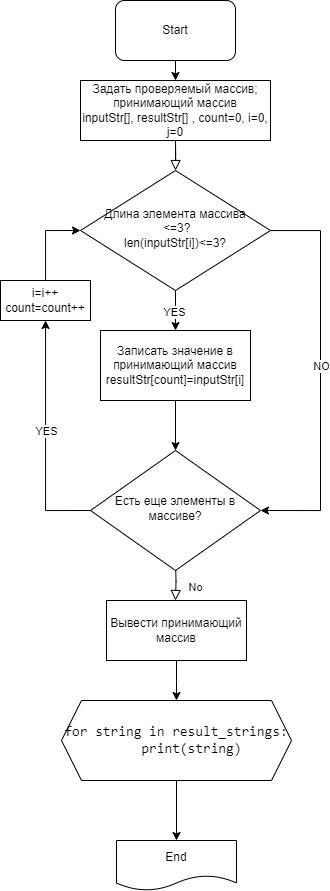

The diagram above was exported from draw.io. Its source (the exported page's mxGraphModel, read from the mxfile embedded in the PNG):
<mxGraphModel dx="1614" dy="925" grid="1" gridSize="10" guides="1" tooltips="1" connect="1" arrows="1" fold="1" page="1" pageScale="1" pageWidth="827" pageHeight="1169" math="0" shadow="0">
  <root>
    <mxCell id="WIyWlLk6GJQsqaUBKTNV-0" />
    <mxCell id="WIyWlLk6GJQsqaUBKTNV-1" parent="WIyWlLk6GJQsqaUBKTNV-0" />
    <mxCell id="WIyWlLk6GJQsqaUBKTNV-2" value="" style="rounded=0;html=1;jettySize=auto;orthogonalLoop=1;fontSize=11;endArrow=block;endFill=0;endSize=8;strokeWidth=1;shadow=0;labelBackgroundColor=none;edgeStyle=orthogonalEdgeStyle;" parent="WIyWlLk6GJQsqaUBKTNV-1" source="WIyWlLk6GJQsqaUBKTNV-3" target="WIyWlLk6GJQsqaUBKTNV-6" edge="1">
      <mxGeometry relative="1" as="geometry" />
    </mxCell>
    <mxCell id="WIyWlLk6GJQsqaUBKTNV-3" value="Задать проверяемый массив; принимающий массив&lt;div&gt;inputStr[], resultStr[] , count=0, i=0, j=0&lt;/div&gt;" style="rounded=0;whiteSpace=wrap;html=1;fontSize=12;glass=0;strokeWidth=1;shadow=0;" parent="WIyWlLk6GJQsqaUBKTNV-1" vertex="1">
      <mxGeometry x="334" y="90" width="190" height="60" as="geometry" />
    </mxCell>
    <mxCell id="hfPkrFuqF9ssFnacuuBj-1" style="edgeStyle=orthogonalEdgeStyle;rounded=0;orthogonalLoop=1;jettySize=auto;html=1;exitX=0.5;exitY=1;exitDx=0;exitDy=0;entryX=0.5;entryY=0;entryDx=0;entryDy=0;" edge="1" parent="WIyWlLk6GJQsqaUBKTNV-1" source="WIyWlLk6GJQsqaUBKTNV-6" target="WIyWlLk6GJQsqaUBKTNV-12">
      <mxGeometry relative="1" as="geometry" />
    </mxCell>
    <mxCell id="hfPkrFuqF9ssFnacuuBj-5" value="YES" style="edgeLabel;html=1;align=center;verticalAlign=middle;resizable=0;points=[];" vertex="1" connectable="0" parent="hfPkrFuqF9ssFnacuuBj-1">
      <mxGeometry x="0.05" y="-2" relative="1" as="geometry">
        <mxPoint as="offset" />
      </mxGeometry>
    </mxCell>
    <mxCell id="hfPkrFuqF9ssFnacuuBj-3" style="edgeStyle=orthogonalEdgeStyle;rounded=0;orthogonalLoop=1;jettySize=auto;html=1;entryX=1;entryY=0.5;entryDx=0;entryDy=0;" edge="1" parent="WIyWlLk6GJQsqaUBKTNV-1" source="WIyWlLk6GJQsqaUBKTNV-6" target="hfPkrFuqF9ssFnacuuBj-2">
      <mxGeometry relative="1" as="geometry">
        <Array as="points">
          <mxPoint x="574" y="240" />
          <mxPoint x="574" y="520" />
        </Array>
      </mxGeometry>
    </mxCell>
    <mxCell id="hfPkrFuqF9ssFnacuuBj-4" value="NO" style="edgeLabel;html=1;align=center;verticalAlign=middle;resizable=0;points=[];" vertex="1" connectable="0" parent="hfPkrFuqF9ssFnacuuBj-3">
      <mxGeometry x="-0.0343" y="-3" relative="1" as="geometry">
        <mxPoint x="3" y="-3" as="offset" />
      </mxGeometry>
    </mxCell>
    <mxCell id="WIyWlLk6GJQsqaUBKTNV-6" value="Длина элемента массива&lt;div&gt;&amp;nbsp;&amp;lt;=3?&lt;/div&gt;&lt;div&gt;len(inputStr[i])&amp;lt;=3?&lt;/div&gt;" style="rhombus;whiteSpace=wrap;html=1;shadow=0;fontFamily=Helvetica;fontSize=12;align=center;strokeWidth=1;spacing=6;spacingTop=-4;" parent="WIyWlLk6GJQsqaUBKTNV-1" vertex="1">
      <mxGeometry x="334" y="180" width="190" height="120" as="geometry" />
    </mxCell>
    <mxCell id="WIyWlLk6GJQsqaUBKTNV-8" value="No" style="rounded=0;html=1;jettySize=auto;orthogonalLoop=1;fontSize=11;endArrow=block;endFill=0;endSize=8;strokeWidth=1;shadow=0;labelBackgroundColor=none;edgeStyle=orthogonalEdgeStyle;" parent="WIyWlLk6GJQsqaUBKTNV-1" edge="1">
      <mxGeometry x="0.3333" y="20" relative="1" as="geometry">
        <mxPoint as="offset" />
        <mxPoint x="429" y="570" as="sourcePoint" />
        <mxPoint x="429" y="610" as="targetPoint" />
      </mxGeometry>
    </mxCell>
    <mxCell id="hfPkrFuqF9ssFnacuuBj-18" style="edgeStyle=orthogonalEdgeStyle;rounded=0;orthogonalLoop=1;jettySize=auto;html=1;exitX=0.5;exitY=1;exitDx=0;exitDy=0;entryX=0.5;entryY=0;entryDx=0;entryDy=0;" edge="1" parent="WIyWlLk6GJQsqaUBKTNV-1" source="hfPkrFuqF9ssFnacuuBj-19" target="hfPkrFuqF9ssFnacuuBj-17">
      <mxGeometry relative="1" as="geometry">
        <mxPoint x="429" y="830" as="sourcePoint" />
      </mxGeometry>
    </mxCell>
    <mxCell id="WIyWlLk6GJQsqaUBKTNV-12" value="Записать значение в принимающий массив&lt;div&gt;resultStr[count]=inputStr[i]&lt;/div&gt;" style="rounded=0;whiteSpace=wrap;html=1;fontSize=12;glass=0;strokeWidth=1;shadow=0;" parent="WIyWlLk6GJQsqaUBKTNV-1" vertex="1">
      <mxGeometry x="354" y="340" width="150" height="70" as="geometry" />
    </mxCell>
    <mxCell id="hfPkrFuqF9ssFnacuuBj-10" style="edgeStyle=orthogonalEdgeStyle;rounded=0;orthogonalLoop=1;jettySize=auto;html=1;exitX=1;exitY=0.5;exitDx=0;exitDy=0;" edge="1" parent="WIyWlLk6GJQsqaUBKTNV-1" source="hfPkrFuqF9ssFnacuuBj-12">
      <mxGeometry relative="1" as="geometry">
        <mxPoint x="559" y="520" as="sourcePoint" />
        <mxPoint x="334" y="240" as="targetPoint" />
        <Array as="points">
          <mxPoint x="299" y="240" />
        </Array>
      </mxGeometry>
    </mxCell>
    <mxCell id="hfPkrFuqF9ssFnacuuBj-2" value="Есть еще элементы в массиве?" style="rhombus;whiteSpace=wrap;html=1;shadow=0;fontFamily=Helvetica;fontSize=12;align=center;strokeWidth=1;spacing=6;spacingTop=-4;" vertex="1" parent="WIyWlLk6GJQsqaUBKTNV-1">
      <mxGeometry x="344" y="460" width="170" height="120" as="geometry" />
    </mxCell>
    <mxCell id="hfPkrFuqF9ssFnacuuBj-6" style="edgeStyle=orthogonalEdgeStyle;rounded=0;orthogonalLoop=1;jettySize=auto;html=1;exitX=0.5;exitY=1;exitDx=0;exitDy=0;entryX=0.5;entryY=0;entryDx=0;entryDy=0;" edge="1" parent="WIyWlLk6GJQsqaUBKTNV-1" source="WIyWlLk6GJQsqaUBKTNV-12" target="hfPkrFuqF9ssFnacuuBj-2">
      <mxGeometry relative="1" as="geometry" />
    </mxCell>
    <mxCell id="hfPkrFuqF9ssFnacuuBj-13" value="" style="edgeStyle=orthogonalEdgeStyle;rounded=0;orthogonalLoop=1;jettySize=auto;html=1;" edge="1" parent="WIyWlLk6GJQsqaUBKTNV-1" target="hfPkrFuqF9ssFnacuuBj-12">
      <mxGeometry relative="1" as="geometry">
        <mxPoint x="344" y="520" as="sourcePoint" />
        <mxPoint x="334" y="240" as="targetPoint" />
        <Array as="points">
          <mxPoint x="299" y="520" />
        </Array>
      </mxGeometry>
    </mxCell>
    <mxCell id="hfPkrFuqF9ssFnacuuBj-14" value="YES" style="edgeLabel;html=1;align=center;verticalAlign=middle;resizable=0;points=[];" vertex="1" connectable="0" parent="hfPkrFuqF9ssFnacuuBj-13">
      <mxGeometry y="-1" relative="1" as="geometry">
        <mxPoint x="-1" y="-7" as="offset" />
      </mxGeometry>
    </mxCell>
    <mxCell id="hfPkrFuqF9ssFnacuuBj-12" value="&lt;div&gt;i=i++&lt;/div&gt;&lt;div&gt;count=count++&lt;/div&gt;" style="rounded=0;whiteSpace=wrap;html=1;" vertex="1" parent="WIyWlLk6GJQsqaUBKTNV-1">
      <mxGeometry x="254" y="290" width="90" height="40" as="geometry" />
    </mxCell>
    <mxCell id="hfPkrFuqF9ssFnacuuBj-16" style="edgeStyle=orthogonalEdgeStyle;rounded=0;orthogonalLoop=1;jettySize=auto;html=1;exitX=0.5;exitY=1;exitDx=0;exitDy=0;entryX=0.5;entryY=0;entryDx=0;entryDy=0;" edge="1" parent="WIyWlLk6GJQsqaUBKTNV-1" source="hfPkrFuqF9ssFnacuuBj-15" target="WIyWlLk6GJQsqaUBKTNV-3">
      <mxGeometry relative="1" as="geometry" />
    </mxCell>
    <mxCell id="hfPkrFuqF9ssFnacuuBj-15" value="Start" style="rounded=1;whiteSpace=wrap;html=1;" vertex="1" parent="WIyWlLk6GJQsqaUBKTNV-1">
      <mxGeometry x="369" y="10" width="120" height="60" as="geometry" />
    </mxCell>
    <mxCell id="hfPkrFuqF9ssFnacuuBj-17" value="End" style="shape=document;whiteSpace=wrap;html=1;boundedLbl=1;" vertex="1" parent="WIyWlLk6GJQsqaUBKTNV-1">
      <mxGeometry x="370" y="850" width="120" height="50" as="geometry" />
    </mxCell>
    <mxCell id="hfPkrFuqF9ssFnacuuBj-19" value="&lt;div&gt;&lt;span style=&quot;box-sizing: border-box; border: 0px solid rgb(229, 231, 235); scrollbar-color: auto; scrollbar-width: auto; --tw-border-spacing-x: 0; --tw-border-spacing-y: 0; --tw-translate-x: 0; --tw-translate-y: 0; --tw-rotate: 0; --tw-skew-x: 0; --tw-skew-y: 0; --tw-scale-x: 1; --tw-scale-y: 1; --tw-pan-x: ; --tw-pan-y: ; --tw-pinch-zoom: ; --tw-scroll-snap-strictness: proximity; --tw-ordinal: ; --tw-slashed-zero: ; --tw-numeric-figure: ; --tw-numeric-spacing: ; --tw-numeric-fraction: ; --tw-ring-inset: ; --tw-ring-offset-width: 0px; --tw-ring-offset-color: #fff; --tw-ring-color: rgba(59,130,246,.5); --tw-ring-offset-shadow: 0 0 #0000; --tw-ring-shadow: 0 0 #0000; --tw-shadow: 0 0 #0000; --tw-shadow-colored: 0 0 #0000; --tw-blur: ; --tw-brightness: ; --tw-contrast: ; --tw-grayscale: ; --tw-hue-rotate: ; --tw-invert: ; --tw-saturate: ; --tw-sepia: ; --tw-drop-shadow: ; --tw-backdrop-blur: ; --tw-backdrop-brightness: ; --tw-backdrop-contrast: ; --tw-backdrop-grayscale: ; --tw-backdrop-hue-rotate: ; --tw-backdrop-invert: ; --tw-backdrop-opacity: ; --tw-backdrop-saturate: ; --tw-backdrop-sepia: ; font-family: __berkeleyMono_b44320, __berkeleyMono_Fallback_b44320, ui-monospace, SFMono-Regular, monospace; font-size: 14px; font-variant-ligatures: none; text-align: start; white-space: pre;&quot; class=&quot;token&quot;&gt;for&lt;/span&gt;&lt;span style=&quot;font-family: __berkeleyMono_b44320, __berkeleyMono_Fallback_b44320, ui-monospace, SFMono-Regular, monospace; font-size: 14px; font-variant-ligatures: none; text-align: start; white-space: pre;&quot;&gt; string &lt;/span&gt;&lt;span style=&quot;box-sizing: border-box; border: 0px solid rgb(229, 231, 235); scrollbar-color: auto; scrollbar-width: auto; --tw-border-spacing-x: 0; --tw-border-spacing-y: 0; --tw-translate-x: 0; --tw-translate-y: 0; --tw-rotate: 0; --tw-skew-x: 0; --tw-skew-y: 0; --tw-scale-x: 1; --tw-scale-y: 1; --tw-pan-x: ; --tw-pan-y: ; --tw-pinch-zoom: ; --tw-scroll-snap-strictness: proximity; --tw-ordinal: ; --tw-slashed-zero: ; --tw-numeric-figure: ; --tw-numeric-spacing: ; --tw-numeric-fraction: ; --tw-ring-inset: ; --tw-ring-offset-width: 0px; --tw-ring-offset-color: #fff; --tw-ring-color: rgba(59,130,246,.5); --tw-ring-offset-shadow: 0 0 #0000; --tw-ring-shadow: 0 0 #0000; --tw-shadow: 0 0 #0000; --tw-shadow-colored: 0 0 #0000; --tw-blur: ; --tw-brightness: ; --tw-contrast: ; --tw-grayscale: ; --tw-hue-rotate: ; --tw-invert: ; --tw-saturate: ; --tw-sepia: ; --tw-drop-shadow: ; --tw-backdrop-blur: ; --tw-backdrop-brightness: ; --tw-backdrop-contrast: ; --tw-backdrop-grayscale: ; --tw-backdrop-hue-rotate: ; --tw-backdrop-invert: ; --tw-backdrop-opacity: ; --tw-backdrop-saturate: ; --tw-backdrop-sepia: ; font-family: __berkeleyMono_b44320, __berkeleyMono_Fallback_b44320, ui-monospace, SFMono-Regular, monospace; font-size: 14px; font-variant-ligatures: none; text-align: start; white-space: pre;&quot; class=&quot;token&quot;&gt;in&lt;/span&gt;&lt;span style=&quot;font-family: __berkeleyMono_b44320, __berkeleyMono_Fallback_b44320, ui-monospace, SFMono-Regular, monospace; font-size: 14px; font-variant-ligatures: none; text-align: start; white-space: pre;&quot;&gt; result_strings&lt;/span&gt;&lt;span style=&quot;box-sizing: border-box; border: 0px solid rgb(229, 231, 235); scrollbar-color: auto; scrollbar-width: auto; --tw-border-spacing-x: 0; --tw-border-spacing-y: 0; --tw-translate-x: 0; --tw-translate-y: 0; --tw-rotate: 0; --tw-skew-x: 0; --tw-skew-y: 0; --tw-scale-x: 1; --tw-scale-y: 1; --tw-pan-x: ; --tw-pan-y: ; --tw-pinch-zoom: ; --tw-scroll-snap-strictness: proximity; --tw-ordinal: ; --tw-slashed-zero: ; --tw-numeric-figure: ; --tw-numeric-spacing: ; --tw-numeric-fraction: ; --tw-ring-inset: ; --tw-ring-offset-width: 0px; --tw-ring-offset-color: #fff; --tw-ring-color: rgba(59,130,246,.5); --tw-ring-offset-shadow: 0 0 #0000; --tw-ring-shadow: 0 0 #0000; --tw-shadow: 0 0 #0000; --tw-shadow-colored: 0 0 #0000; --tw-blur: ; --tw-brightness: ; --tw-contrast: ; --tw-grayscale: ; --tw-hue-rotate: ; --tw-invert: ; --tw-saturate: ; --tw-sepia: ; --tw-drop-shadow: ; --tw-backdrop-blur: ; --tw-backdrop-brightness: ; --tw-backdrop-contrast: ; --tw-backdrop-grayscale: ; --tw-backdrop-hue-rotate: ; --tw-backdrop-invert: ; --tw-backdrop-opacity: ; --tw-backdrop-saturate: ; --tw-backdrop-sepia: ; font-family: __berkeleyMono_b44320, __berkeleyMono_Fallback_b44320, ui-monospace, SFMono-Regular, monospace; font-size: 14px; font-variant-ligatures: none; text-align: start; white-space: pre;&quot; class=&quot;token punctuation&quot;&gt;:&lt;/span&gt;&lt;span style=&quot;font-family: __berkeleyMono_b44320, __berkeleyMono_Fallback_b44320, ui-monospace, SFMono-Regular, monospace; font-size: 14px; font-variant-ligatures: none; text-align: start; white-space: pre;&quot;&gt;&lt;br&gt;    &lt;/span&gt;&lt;span style=&quot;box-sizing: border-box; border: 0px solid rgb(229, 231, 235); scrollbar-color: auto; scrollbar-width: auto; --tw-border-spacing-x: 0; --tw-border-spacing-y: 0; --tw-translate-x: 0; --tw-translate-y: 0; --tw-rotate: 0; --tw-skew-x: 0; --tw-skew-y: 0; --tw-scale-x: 1; --tw-scale-y: 1; --tw-pan-x: ; --tw-pan-y: ; --tw-pinch-zoom: ; --tw-scroll-snap-strictness: proximity; --tw-ordinal: ; --tw-slashed-zero: ; --tw-numeric-figure: ; --tw-numeric-spacing: ; --tw-numeric-fraction: ; --tw-ring-inset: ; --tw-ring-offset-width: 0px; --tw-ring-offset-color: #fff; --tw-ring-color: rgba(59,130,246,.5); --tw-ring-offset-shadow: 0 0 #0000; --tw-ring-shadow: 0 0 #0000; --tw-shadow: 0 0 #0000; --tw-shadow-colored: 0 0 #0000; --tw-blur: ; --tw-brightness: ; --tw-contrast: ; --tw-grayscale: ; --tw-hue-rotate: ; --tw-invert: ; --tw-saturate: ; --tw-sepia: ; --tw-drop-shadow: ; --tw-backdrop-blur: ; --tw-backdrop-brightness: ; --tw-backdrop-contrast: ; --tw-backdrop-grayscale: ; --tw-backdrop-hue-rotate: ; --tw-backdrop-invert: ; --tw-backdrop-opacity: ; --tw-backdrop-saturate: ; --tw-backdrop-sepia: ; font-family: __berkeleyMono_b44320, __berkeleyMono_Fallback_b44320, ui-monospace, SFMono-Regular, monospace; font-size: 14px; font-variant-ligatures: none; text-align: start; white-space: pre;&quot; class=&quot;token&quot;&gt;print&lt;/span&gt;&lt;span style=&quot;box-sizing: border-box; border: 0px solid rgb(229, 231, 235); scrollbar-color: auto; scrollbar-width: auto; --tw-border-spacing-x: 0; --tw-border-spacing-y: 0; --tw-translate-x: 0; --tw-translate-y: 0; --tw-rotate: 0; --tw-skew-x: 0; --tw-skew-y: 0; --tw-scale-x: 1; --tw-scale-y: 1; --tw-pan-x: ; --tw-pan-y: ; --tw-pinch-zoom: ; --tw-scroll-snap-strictness: proximity; --tw-ordinal: ; --tw-slashed-zero: ; --tw-numeric-figure: ; --tw-numeric-spacing: ; --tw-numeric-fraction: ; --tw-ring-inset: ; --tw-ring-offset-width: 0px; --tw-ring-offset-color: #fff; --tw-ring-color: rgba(59,130,246,.5); --tw-ring-offset-shadow: 0 0 #0000; --tw-ring-shadow: 0 0 #0000; --tw-shadow: 0 0 #0000; --tw-shadow-colored: 0 0 #0000; --tw-blur: ; --tw-brightness: ; --tw-contrast: ; --tw-grayscale: ; --tw-hue-rotate: ; --tw-invert: ; --tw-saturate: ; --tw-sepia: ; --tw-drop-shadow: ; --tw-backdrop-blur: ; --tw-backdrop-brightness: ; --tw-backdrop-contrast: ; --tw-backdrop-grayscale: ; --tw-backdrop-hue-rotate: ; --tw-backdrop-invert: ; --tw-backdrop-opacity: ; --tw-backdrop-saturate: ; --tw-backdrop-sepia: ; font-family: __berkeleyMono_b44320, __berkeleyMono_Fallback_b44320, ui-monospace, SFMono-Regular, monospace; font-size: 14px; font-variant-ligatures: none; text-align: start; white-space: pre;&quot; class=&quot;token punctuation&quot;&gt;(&lt;/span&gt;&lt;span style=&quot;font-family: __berkeleyMono_b44320, __berkeleyMono_Fallback_b44320, ui-monospace, SFMono-Regular, monospace; font-size: 14px; font-variant-ligatures: none; text-align: start; white-space: pre;&quot;&gt;string&lt;/span&gt;&lt;span style=&quot;box-sizing: border-box; border: 0px solid rgb(229, 231, 235); scrollbar-color: auto; scrollbar-width: auto; --tw-border-spacing-x: 0; --tw-border-spacing-y: 0; --tw-translate-x: 0; --tw-translate-y: 0; --tw-rotate: 0; --tw-skew-x: 0; --tw-skew-y: 0; --tw-scale-x: 1; --tw-scale-y: 1; --tw-pan-x: ; --tw-pan-y: ; --tw-pinch-zoom: ; --tw-scroll-snap-strictness: proximity; --tw-ordinal: ; --tw-slashed-zero: ; --tw-numeric-figure: ; --tw-numeric-spacing: ; --tw-numeric-fraction: ; --tw-ring-inset: ; --tw-ring-offset-width: 0px; --tw-ring-offset-color: #fff; --tw-ring-color: rgba(59,130,246,.5); --tw-ring-offset-shadow: 0 0 #0000; --tw-ring-shadow: 0 0 #0000; --tw-shadow: 0 0 #0000; --tw-shadow-colored: 0 0 #0000; --tw-blur: ; --tw-brightness: ; --tw-contrast: ; --tw-grayscale: ; --tw-hue-rotate: ; --tw-invert: ; --tw-saturate: ; --tw-sepia: ; --tw-drop-shadow: ; --tw-backdrop-blur: ; --tw-backdrop-brightness: ; --tw-backdrop-contrast: ; --tw-backdrop-grayscale: ; --tw-backdrop-hue-rotate: ; --tw-backdrop-invert: ; --tw-backdrop-opacity: ; --tw-backdrop-saturate: ; --tw-backdrop-sepia: ; font-family: __berkeleyMono_b44320, __berkeleyMono_Fallback_b44320, ui-monospace, SFMono-Regular, monospace; font-size: 14px; font-variant-ligatures: none; text-align: start; white-space: pre;&quot; class=&quot;token punctuation&quot;&gt;)&lt;/span&gt;&lt;/div&gt;" style="shape=hexagon;perimeter=hexagonPerimeter2;whiteSpace=wrap;html=1;fixedSize=1;" vertex="1" parent="WIyWlLk6GJQsqaUBKTNV-1">
      <mxGeometry x="315" y="710" width="230" height="80" as="geometry" />
    </mxCell>
    <mxCell id="hfPkrFuqF9ssFnacuuBj-22" style="edgeStyle=orthogonalEdgeStyle;rounded=0;orthogonalLoop=1;jettySize=auto;html=1;exitX=0.5;exitY=1;exitDx=0;exitDy=0;" edge="1" parent="WIyWlLk6GJQsqaUBKTNV-1" source="hfPkrFuqF9ssFnacuuBj-21">
      <mxGeometry relative="1" as="geometry">
        <mxPoint x="430" y="710" as="targetPoint" />
      </mxGeometry>
    </mxCell>
    <mxCell id="hfPkrFuqF9ssFnacuuBj-21" value="Вывести принимающий массив" style="rounded=0;whiteSpace=wrap;html=1;" vertex="1" parent="WIyWlLk6GJQsqaUBKTNV-1">
      <mxGeometry x="360" y="610" width="140" height="60" as="geometry" />
    </mxCell>
  </root>
</mxGraphModel>